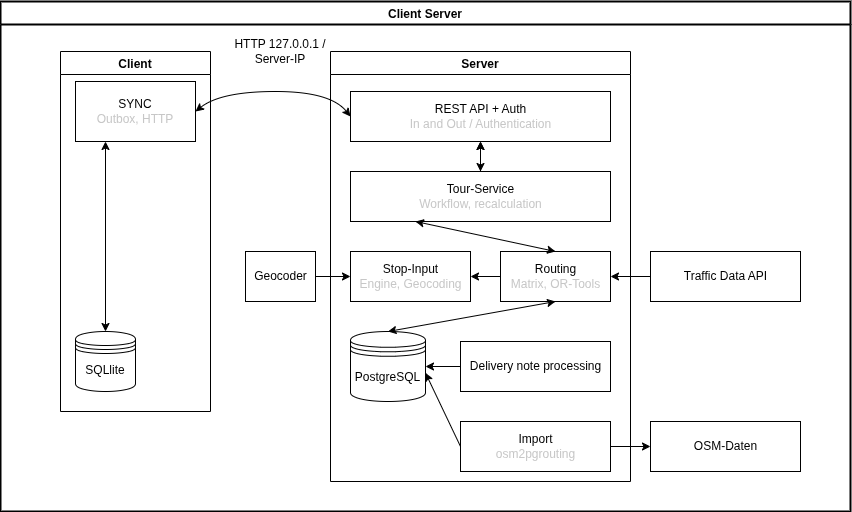

The diagram above was exported from draw.io. Its source (the exported page's mxGraphModel, read from the mxfile embedded in the PNG):
<mxGraphModel dx="576" dy="335" grid="1" gridSize="10" guides="1" tooltips="1" connect="1" arrows="1" fold="1" page="1" pageScale="1" pageWidth="850" pageHeight="1100" background="#ffffff" math="0" shadow="0">
  <root>
    <mxCell id="0" />
    <mxCell id="1" parent="0" />
    <mxCell id="8" value="Client Server" style="swimlane;rounded=0;strokeWidth=2;swimlaneLine=1;strokeColor=#000000;" parent="1" vertex="1">
      <mxGeometry x="10" y="10" width="850" height="510" as="geometry" />
    </mxCell>
    <mxCell id="11" value="Server" style="swimlane;strokeColor=#000000;" parent="8" vertex="1">
      <mxGeometry x="330" y="50" width="300" height="430" as="geometry" />
    </mxCell>
    <mxCell id="12" value="REST API + Auth&lt;br&gt;&lt;font color=&quot;#c7c7c7&quot;&gt;In and Out / Authentication&lt;/font&gt;" style="html=1;" parent="11" vertex="1">
      <mxGeometry x="20" y="40" width="260" height="50" as="geometry" />
    </mxCell>
    <mxCell id="51" value="" style="edgeStyle=none;html=1;strokeColor=#000000;fontColor=#C7C7C7;endArrow=classic;endFill=1;" edge="1" parent="11" source="15" target="50">
      <mxGeometry relative="1" as="geometry" />
    </mxCell>
    <mxCell id="15" value="Routing&lt;br&gt;&lt;font color=&quot;#c7c7c7&quot;&gt;Matrix, OR-Tools&lt;/font&gt;" style="html=1;" parent="11" vertex="1">
      <mxGeometry x="170" y="200" width="110" height="50" as="geometry" />
    </mxCell>
    <mxCell id="16" value="Delivery note processing" style="html=1;" parent="11" vertex="1">
      <mxGeometry x="130" y="290" width="150" height="50" as="geometry" />
    </mxCell>
    <mxCell id="26" value="" style="endArrow=classic;html=1;entryX=1;entryY=0.5;entryDx=0;entryDy=0;strokeColor=#000000;exitX=0;exitY=0.5;exitDx=0;exitDy=0;" parent="11" source="16" target="28" edge="1">
      <mxGeometry width="50" height="50" relative="1" as="geometry">
        <mxPoint x="150" y="220" as="sourcePoint" />
        <mxPoint x="170" y="210" as="targetPoint" />
      </mxGeometry>
    </mxCell>
    <mxCell id="28" value="PostgreSQL" style="shape=datastore;whiteSpace=wrap;html=1;" parent="11" vertex="1">
      <mxGeometry x="20" y="280" width="75" height="70" as="geometry" />
    </mxCell>
    <mxCell id="29" value="" style="endArrow=classic;startArrow=classic;html=1;entryX=0.5;entryY=1;entryDx=0;entryDy=0;exitX=0.5;exitY=0;exitDx=0;exitDy=0;strokeColor=#000000;" parent="11" source="28" target="15" edge="1">
      <mxGeometry width="50" height="50" relative="1" as="geometry">
        <mxPoint x="-110" y="260" as="sourcePoint" />
        <mxPoint x="-60" y="210" as="targetPoint" />
      </mxGeometry>
    </mxCell>
    <mxCell id="40" value="" style="edgeStyle=none;html=1;fontColor=#C7C7C7;" edge="1" parent="11" source="39" target="12">
      <mxGeometry relative="1" as="geometry" />
    </mxCell>
    <mxCell id="39" value="Tour-Service&lt;br&gt;&lt;font color=&quot;#c7c7c7&quot;&gt;Workflow, recalculation&lt;/font&gt;" style="html=1;" vertex="1" parent="11">
      <mxGeometry x="20" y="120" width="260" height="50" as="geometry" />
    </mxCell>
    <mxCell id="42" value="" style="endArrow=classic;startArrow=classic;html=1;strokeColor=#000000;fontColor=#C7C7C7;entryX=0.25;entryY=1;entryDx=0;entryDy=0;exitX=0.5;exitY=0;exitDx=0;exitDy=0;" edge="1" parent="11" source="15" target="39">
      <mxGeometry width="50" height="50" relative="1" as="geometry">
        <mxPoint x="120" y="210" as="sourcePoint" />
        <mxPoint x="170" y="160" as="targetPoint" />
      </mxGeometry>
    </mxCell>
    <mxCell id="43" value="" style="endArrow=classic;startArrow=classic;html=1;strokeColor=#000000;fontColor=#C7C7C7;entryX=0.5;entryY=1;entryDx=0;entryDy=0;exitX=0.5;exitY=0;exitDx=0;exitDy=0;" edge="1" parent="11" source="39" target="12">
      <mxGeometry width="50" height="50" relative="1" as="geometry">
        <mxPoint x="50" y="150" as="sourcePoint" />
        <mxPoint x="100" y="100" as="targetPoint" />
      </mxGeometry>
    </mxCell>
    <mxCell id="45" value="" style="edgeStyle=none;html=1;strokeColor=#000000;fontColor=#C7C7C7;endArrow=classic;endFill=1;exitX=0;exitY=0.5;exitDx=0;exitDy=0;entryX=0.999;entryY=0.59;entryDx=0;entryDy=0;entryPerimeter=0;" edge="1" parent="11" source="44" target="28">
      <mxGeometry relative="1" as="geometry">
        <mxPoint x="100" y="330" as="targetPoint" />
      </mxGeometry>
    </mxCell>
    <mxCell id="44" value="Import&lt;br&gt;&lt;font color=&quot;#c7c7c7&quot;&gt;osm2pgrouting&lt;/font&gt;" style="html=1;" vertex="1" parent="11">
      <mxGeometry x="130" y="370" width="150" height="50" as="geometry" />
    </mxCell>
    <mxCell id="50" value="Stop-Input&lt;br&gt;&lt;font color=&quot;#c7c7c7&quot;&gt;Engine, Geocoding&lt;/font&gt;" style="html=1;" vertex="1" parent="11">
      <mxGeometry x="20" y="200" width="120" height="50" as="geometry" />
    </mxCell>
    <mxCell id="13" value="Client" style="swimlane;strokeColor=#000000;" parent="8" vertex="1">
      <mxGeometry x="60" y="50" width="150" height="360" as="geometry" />
    </mxCell>
    <mxCell id="27" value="SYNC&lt;br&gt;&lt;font color=&quot;#c7c7c7&quot;&gt;Outbox, HTTP&lt;/font&gt;" style="rounded=0;whiteSpace=wrap;html=1;" parent="13" vertex="1">
      <mxGeometry x="15" y="30" width="120" height="60" as="geometry" />
    </mxCell>
    <mxCell id="31" value="SQLlite" style="shape=datastore;whiteSpace=wrap;html=1;" parent="13" vertex="1">
      <mxGeometry x="15" y="280" width="60" height="60" as="geometry" />
    </mxCell>
    <mxCell id="33" value="" style="endArrow=classic;startArrow=classic;html=1;exitX=0.5;exitY=0;exitDx=0;exitDy=0;entryX=0.25;entryY=1;entryDx=0;entryDy=0;strokeColor=#000000;" parent="13" source="31" target="27" edge="1">
      <mxGeometry width="50" height="50" relative="1" as="geometry">
        <mxPoint x="280" y="230" as="sourcePoint" />
        <mxPoint x="330" y="180" as="targetPoint" />
      </mxGeometry>
    </mxCell>
    <mxCell id="34" value="" style="curved=1;endArrow=classic;html=1;exitX=0;exitY=0.5;exitDx=0;exitDy=0;entryX=1;entryY=0.5;entryDx=0;entryDy=0;strokeColor=#000000;endFill=1;startArrow=classic;startFill=1;" parent="8" source="12" target="27" edge="1">
      <mxGeometry x="0.1238" y="-7.13" width="50" height="50" relative="1" as="geometry">
        <Array as="points">
          <mxPoint x="330" y="90" />
          <mxPoint x="220" y="90" />
        </Array>
        <mxPoint x="300" y="280" as="sourcePoint" />
        <mxPoint x="350" y="230" as="targetPoint" />
      </mxGeometry>
    </mxCell>
    <mxCell id="35" value="&lt;font color=&quot;#000000&quot;&gt;HTTP 127.0.0.1 / Server-IP&lt;/font&gt;" style="text;html=1;align=center;verticalAlign=middle;whiteSpace=wrap;rounded=0;" parent="8" vertex="1">
      <mxGeometry x="220" y="20" width="120" height="60" as="geometry" />
    </mxCell>
    <mxCell id="37" value="Traffic Data API" style="html=1;" parent="8" vertex="1">
      <mxGeometry x="650" y="250" width="150" height="50" as="geometry" />
    </mxCell>
    <mxCell id="38" value="" style="endArrow=classic;html=1;entryX=1;entryY=0.5;entryDx=0;entryDy=0;strokeColor=#000000;exitX=0;exitY=0.5;exitDx=0;exitDy=0;" parent="8" source="37" target="15" edge="1">
      <mxGeometry width="50" height="50" relative="1" as="geometry">
        <mxPoint x="10" y="120" as="sourcePoint" />
        <mxPoint x="482.5000000000002" y="235" as="targetPoint" />
      </mxGeometry>
    </mxCell>
    <mxCell id="46" value="OSM-Daten" style="html=1;" vertex="1" parent="8">
      <mxGeometry x="650" y="420" width="150" height="50" as="geometry" />
    </mxCell>
    <mxCell id="47" value="" style="edgeStyle=none;html=1;strokeColor=#000000;fontColor=#C7C7C7;endArrow=classic;endFill=1;" edge="1" parent="8" source="44" target="46">
      <mxGeometry relative="1" as="geometry" />
    </mxCell>
    <mxCell id="52" value="Geocoder" style="html=1;" vertex="1" parent="8">
      <mxGeometry x="245" y="250" width="70" height="50" as="geometry" />
    </mxCell>
    <mxCell id="53" value="" style="edgeStyle=none;html=1;strokeColor=#000000;fontColor=#C7C7C7;endArrow=classic;endFill=1;exitX=1;exitY=0.5;exitDx=0;exitDy=0;entryX=0;entryY=0.5;entryDx=0;entryDy=0;" edge="1" parent="8" source="52" target="50">
      <mxGeometry relative="1" as="geometry">
        <mxPoint x="330" y="290" as="targetPoint" />
      </mxGeometry>
    </mxCell>
  </root>
</mxGraphModel>